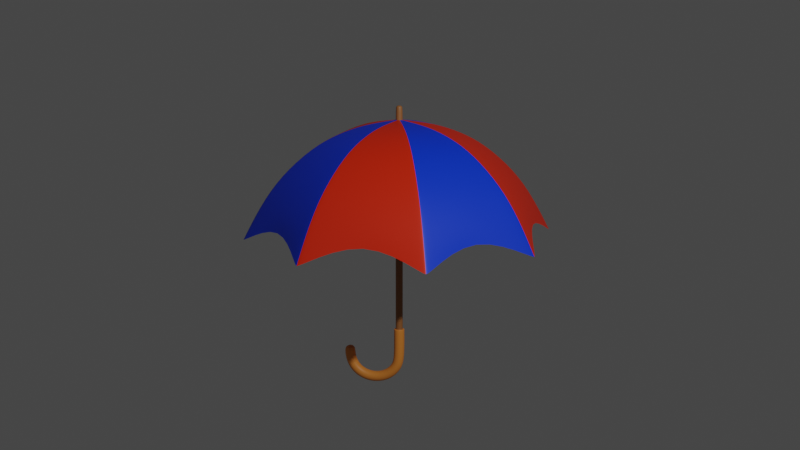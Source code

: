 # Source: umbrella.blend  (saved by Blender 2.83.21; exported with 4.5.12 LTS)
import bpy
from mathutils import Matrix  # noqa: F401  (used for matrix-valued properties, if any)

bpy.ops.wm.read_factory_settings(use_empty=True)
scene = bpy.context.scene
scene.name = 'Scene'

# ---- collections
col_collection = bpy.data.collections.new('Collection'); scene.collection.children.link(col_collection)
col_umbrella = bpy.data.collections.new('Umbrella'); scene.collection.children.link(col_umbrella)

# ---- materials (node trees are filled in below, after node groups)
mat_material_001 = bpy.data.materials.new('Material.001')
mat_material_001.use_transparent_shadow = False
mat_material_002 = bpy.data.materials.new('Material.002')
mat_material_002.use_transparent_shadow = False
mat_material_003 = bpy.data.materials.new('Material.003')
mat_material_003.use_transparent_shadow = False
mat_material_004 = bpy.data.materials.new('Material.004')
mat_material_004.use_transparent_shadow = False

# ---- node groups
ng_auto_smooth = bpy.data.node_groups.new('Auto Smooth', 'GeometryNodeTree')
_s = ng_auto_smooth.interface.new_socket(name='Geometry', in_out='OUTPUT', socket_type='NodeSocketGeometry')
_s = ng_auto_smooth.interface.new_socket(name='Geometry', in_out='INPUT', socket_type='NodeSocketGeometry')
_s = ng_auto_smooth.interface.new_socket(name='Angle', in_out='INPUT', socket_type='NodeSocketFloat')
_s.subtype = 'ANGLE'
_s.min_value = 0.0
_s.max_value = 3.142
ng_auto_smooth.is_modifier = True
_N = ng_auto_smooth.nodes; _L = ng_auto_smooth.links
n0 = _N.new('NodeGroupOutput'); n0.name = 'Group Output'; n0.location = (480, -100)
n1 = _N.new('NodeGroupInput'); n1.name = 'Group Input'; n1.location = (-420, -300)
n2 = _N.new('NodeGroupInput'); n2.name = 'Group Input.001'; n2.location = (-60, -100)
n3 = _N.new('GeometryNodeSetShadeSmooth'); n3.name = 'Set Shade Smooth'; n3.location = (120, -100)
n3.domain = 'EDGE'
n4 = _N.new('GeometryNodeSetShadeSmooth'); n4.name = 'Set Shade Smooth.001'; n4.location = (300, -100)
n5 = _N.new('GeometryNodeInputMeshEdgeAngle'); n5.name = 'Edge Angle'; n5.location = (-420, -220)
n6 = _N.new('GeometryNodeInputEdgeSmooth'); n6.name = 'Is Edge Smooth'; n6.location = (-60, -160)
n7 = _N.new('GeometryNodeInputShadeSmooth'); n7.name = 'Is Face Smooth'; n7.location = (-240, -340)
n8 = _N.new('FunctionNodeBooleanMath'); n8.name = 'Boolean Math'; n8.location = (-60, -220)
n9 = _N.new('FunctionNodeCompare'); n9.name = 'Compare'; n9.location = (-240, -180)
n9.operation = 'LESS_EQUAL'
_L.new(n5.outputs[0], n9.inputs[0])
_L.new(n4.outputs[0], n0.inputs[0])
_L.new(n1.outputs[1], n9.inputs[1])
_L.new(n9.outputs[0], n8.inputs[0])
_L.new(n7.outputs[0], n8.inputs[1])
_L.new(n2.outputs[0], n3.inputs[0])
_L.new(n6.outputs[0], n3.inputs[1])
_L.new(n3.outputs[0], n4.inputs[0])
_L.new(n8.outputs[0], n3.inputs[2])
n0.is_active_output = True

# ---- material node trees
mat_material_001.use_nodes = True; mat_material_001.node_tree.nodes.clear()
_N = mat_material_001.node_tree.nodes; _L = mat_material_001.node_tree.links
n0 = _N.new('ShaderNodeBsdfPrincipled'); n0.name = 'Principled BSDF'; n0.location = (10, 300)
n0.distribution = 'GGX'
n0.subsurface_method = 'BURLEY'
n0.inputs[0].default_value = (0.8, 0.02243, 0.0, 1.0)
n0.inputs[3].default_value = 1.45
n0.inputs[27].default_value = (0.0, 0.0, 0.0, 1.0)
n0.inputs[28].default_value = 1.0
n1 = _N.new('ShaderNodeOutputMaterial'); n1.name = 'Material Output'; n1.location = (300, 300)
_L.new(n0.outputs[0], n1.inputs[0])
n1.is_active_output = True
mat_material_002.use_nodes = True; mat_material_002.node_tree.nodes.clear()
_N = mat_material_002.node_tree.nodes; _L = mat_material_002.node_tree.links
n0 = _N.new('ShaderNodeBsdfPrincipled'); n0.name = 'Principled BSDF'; n0.location = (10, 300)
n0.distribution = 'GGX'
n0.subsurface_method = 'BURLEY'
n0.inputs[0].default_value = (0.0, 0.042, 0.8, 1.0)
n0.inputs[3].default_value = 1.45
n0.inputs[27].default_value = (0.0, 0.0, 0.0, 1.0)
n0.inputs[28].default_value = 1.0
n1 = _N.new('ShaderNodeOutputMaterial'); n1.name = 'Material Output'; n1.location = (300, 300)
_L.new(n0.outputs[0], n1.inputs[0])
n1.is_active_output = True
mat_material_003.use_nodes = True; mat_material_003.node_tree.nodes.clear()
_N = mat_material_003.node_tree.nodes; _L = mat_material_003.node_tree.links
n0 = _N.new('ShaderNodeBsdfPrincipled'); n0.name = 'Principled BSDF'; n0.location = (10, 300)
n0.distribution = 'GGX'
n0.subsurface_method = 'BURLEY'
n0.inputs[0].default_value = (0.3467, 0.1356, 0.0382, 1.0)
n0.inputs[3].default_value = 1.45
n0.inputs[27].default_value = (0.0, 0.0, 0.0, 1.0)
n0.inputs[28].default_value = 1.0
n1 = _N.new('ShaderNodeOutputMaterial'); n1.name = 'Material Output'; n1.location = (300, 300)
_L.new(n0.outputs[0], n1.inputs[0])
n1.is_active_output = True
mat_material_004.use_nodes = True; mat_material_004.node_tree.nodes.clear()
_N = mat_material_004.node_tree.nodes; _L = mat_material_004.node_tree.links
n0 = _N.new('ShaderNodeBsdfPrincipled'); n0.name = 'Principled BSDF'; n0.location = (10, 300)
n0.distribution = 'GGX'
n0.subsurface_method = 'BURLEY'
n0.inputs[0].default_value = (0.855, 0.2776, 0.03971, 1.0)
n0.inputs[3].default_value = 1.45
n0.inputs[27].default_value = (0.0, 0.0, 0.0, 1.0)
n0.inputs[28].default_value = 1.0
n1 = _N.new('ShaderNodeOutputMaterial'); n1.name = 'Material Output'; n1.location = (300, 300)
_L.new(n0.outputs[0], n1.inputs[0])
n1.is_active_output = True

# ---- world
world_world = bpy.data.worlds.new('World'); scene.world = world_world
world_world.use_nodes = True; world_world.node_tree.nodes.clear()
_N = world_world.node_tree.nodes; _L = world_world.node_tree.links
n0 = _N.new('ShaderNodeOutputWorld'); n0.name = 'World Output'; n0.location = (300, 300)
n1 = _N.new('ShaderNodeBackground'); n1.name = 'Background'; n1.location = (10, 300)
n1.inputs[0].default_value = (0.05088, 0.05088, 0.05088, 1.0)
_L.new(n1.outputs[0], n0.inputs[0])
n0.is_active_output = True
world_world.color = (0.05088, 0.05088, 0.05088)
world_world.use_sun_shadow = False
world_world.sun_shadow_jitter_overblur = 0.0

# ---- cameras
cam_camera = bpy.data.cameras.new('Camera')
cam_camera.clip_end = 100.0
cam_camera.ortho_scale = 7.314

# ---- lights
light_light = bpy.data.lights.new('Light', 'POINT')
light_light.transmission_factor = 0.0
light_light.energy = 1000.0
light_light.shadow_soft_size = 0.1
light_light.shadow_maximum_resolution = 0.006
light_light.use_absolute_resolution = True

# ---- meshes
me_circle = bpy.data.meshes.new('Circle')
me_circle.from_pydata([(-0.6011, -2.98e-08, 2.778), (-0.8436, -5.96e-08, 2.643), (-1.148, -1.49e-07, 2.353), (-0.03298, 5.774e-08, 2.913), (-0.3444, 1.49e-08, 2.871), (-1.35, -1.192e-07, 2.044), (-1.365, -1.192e-07, 1.965), (-0.4251, 0.4251, 2.778), (-0.5965, 0.5965, 2.643), (-0.8119, 0.8119, 2.353), (-0.02332, 0.02332, 2.913), (-0.2436, 0.2436, 2.871), (-0.9547, 0.9547, 2.044), (-0.965, 0.965, 1.965), (4.47e-08, 0.6011, 2.778), (2.98e-08, 0.8436, 2.643), (0.0, 1.148, 2.353), (4.005e-08, 0.03298, 2.913), (2.235e-08, 0.3444, 2.871), (0.0, 1.35, 2.044), (0.0, 1.365, 1.965), (0.4251, 0.4251, 2.778), (0.5965, 0.5965, 2.643), (0.8119, 0.8119, 2.353), (0.02332, 0.02332, 2.913), (0.2436, 0.2436, 2.871), (0.9547, 0.9547, 2.044), (0.965, 0.965, 1.965), (0.6011, 5.96e-08, 2.778), (0.8436, 8.941e-08, 2.643), (1.148, 1.192e-07, 2.353), (0.03298, 5.96e-08, 2.913), (0.3444, 7.451e-08, 2.871), (1.35, 1.788e-07, 2.044), (1.365, 1.49e-07, 1.965), (0.4251, -0.4251, 2.778), (0.5965, -0.5965, 2.643), (0.8119, -0.8119, 2.353), (0.02332, -0.02332, 2.913), (0.2436, -0.2436, 2.871), (0.9547, -0.9547, 2.044), (0.965, -0.965, 1.965), (4.47e-08, -0.6011, 2.778), (8.941e-08, -0.8436, 2.643), (1.192e-07, -1.148, 2.353), (4.284e-08, -0.03298, 2.913), (5.215e-08, -0.3444, 2.871), (8.941e-08, -1.35, 2.044), (1.192e-07, -1.365, 1.965), (-0.4251, -0.4251, 2.778), (-0.5965, -0.5965, 2.643), (-0.8119, -0.8119, 2.353), (-0.02332, -0.02332, 2.913), (-0.2436, -0.2436, 2.871), (-0.9547, -0.9547, 2.044), (-0.965, -0.965, 1.965), (-0.6067, 1.519, 1.694), (-0.6448, 1.503, 1.694), (-0.6271, 1.514, 1.694), (-1.503, 0.6448, 1.694), (-1.519, 0.6067, 1.694), (-1.514, 0.6271, 1.694), (-1.519, -0.6067, 1.694), (-1.503, -0.6448, 1.694), (-1.514, -0.6271, 1.694), (-0.6448, -1.503, 1.694), (-0.6067, -1.519, 1.694), (-0.6271, -1.514, 1.694), (0.6067, -1.519, 1.694), (0.6448, -1.503, 1.694), (0.6271, -1.514, 1.694), (1.503, -0.6448, 1.694), (1.519, -0.6067, 1.694), (1.514, -0.6271, 1.694), (1.519, 0.6067, 1.694), (1.503, 0.6448, 1.694), (1.514, 0.6271, 1.694), (0.6448, 1.503, 1.694), (0.6067, 1.519, 1.694), (0.6271, 1.514, 1.694), (-0.01976, 0.02688, 2.913), (-0.005039, 0.03298, 2.913), (-0.01292, 0.0312, 2.913), (-0.03298, 0.005039, 2.913), (-0.02688, 0.01976, 2.913), (-0.0312, 0.01292, 2.913), (-0.02688, -0.01976, 2.913), (-0.03298, -0.005038, 2.913), (-0.0312, -0.01292, 2.913), (-0.005039, -0.03298, 2.913), (-0.01976, -0.02688, 2.913), (-0.01292, -0.0312, 2.913), (0.01976, -0.02688, 2.913), (0.005039, -0.03298, 2.913), (0.01292, -0.0312, 2.913), (0.03298, -0.005038, 2.913), (0.02688, -0.01976, 2.913), (0.0312, -0.01292, 2.913), (0.02688, 0.01976, 2.913), (0.03298, 0.005039, 2.913), (0.0312, 0.01292, 2.913), (0.005039, 0.03298, 2.913), (0.01976, 0.02688, 2.913), (0.01292, 0.0312, 2.913), (0.4539, -1.148, 2.353), (0.4905, -1.132, 2.353), (0.4736, -1.143, 2.353), (1.148, -0.4539, 2.353), (1.132, -0.4905, 2.353), (1.143, -0.4736, 2.353), (-1.148, -0.4539, 2.353), (-1.132, -0.4905, 2.353), (-1.143, -0.4736, 2.353), (-0.4539, -1.148, 2.353), (-0.4905, -1.132, 2.353), (-0.4736, -1.143, 2.353), (-0.4539, 1.148, 2.353), (-0.4905, 1.132, 2.353), (-0.4736, 1.143, 2.353), (-1.148, 0.4539, 2.353), (-1.132, 0.4905, 2.353), (-1.143, 0.4736, 2.353), (0.4905, 1.132, 2.353), (0.4539, 1.148, 2.353), (0.4736, 1.143, 2.353), (1.132, 0.4905, 2.353), (1.148, 0.4539, 2.353), (1.143, 0.4736, 2.353), (0.3279, -0.842, 2.642), (0.3635, -0.8272, 2.642), (0.347, -0.8378, 2.642), (-0.842, -0.3279, 2.642), (-0.8272, -0.3635, 2.642), (-0.8378, -0.347, 2.642), (-0.3279, 0.842, 2.642), (-0.3635, 0.8272, 2.642), (-0.347, 0.8378, 2.642), (0.3635, 0.8272, 2.642), (0.3279, 0.842, 2.642), (0.347, 0.8378, 2.642), (0.8272, -0.3635, 2.642), (0.842, -0.3279, 2.642), (0.8378, -0.347, 2.642), (-0.3635, -0.8272, 2.642), (-0.3279, -0.842, 2.642), (-0.347, -0.8378, 2.642), (-0.8272, 0.3635, 2.642), (-0.842, 0.3279, 2.642), (-0.8378, 0.347, 2.642), (0.842, 0.3279, 2.642), (0.8272, 0.3635, 2.642), (0.8378, 0.347, 2.642), (1.335, -0.5746, 2.044), (1.35, -0.5376, 2.044), (1.346, -0.5574, 2.044), (-0.5746, -1.335, 2.044), (-0.5376, -1.35, 2.044), (-0.5574, -1.346, 2.044), (-1.335, 0.5746, 2.044), (-1.35, 0.5376, 2.044), (-1.346, 0.5574, 2.044), (1.35, 0.5376, 2.044), (1.335, 0.5746, 2.044), (1.346, 0.5574, 2.044), (0.5746, -1.335, 2.044), (0.5376, -1.35, 2.044), (0.5574, -1.346, 2.044), (-1.335, -0.5746, 2.044), (-1.35, -0.5376, 2.044), (-1.346, -0.5574, 2.044), (-0.5746, 1.335, 2.044), (-0.5376, 1.35, 2.044), (-0.5574, 1.346, 2.044), (0.5376, 1.35, 2.044), (0.5746, 1.335, 2.044), (0.5574, 1.346, 2.044), (0.228, -0.6001, 2.777), (0.2631, -0.5856, 2.777), (0.2467, -0.5956, 2.777), (-0.6001, -0.228, 2.777), (-0.5856, -0.2631, 2.777), (-0.5956, -0.2467, 2.777), (-0.228, 0.6001, 2.777), (-0.2631, 0.5856, 2.777), (-0.2467, 0.5956, 2.777), (0.2631, 0.5856, 2.777), (0.228, 0.6001, 2.777), (0.2467, 0.5956, 2.777), (0.5856, -0.2631, 2.777), (0.6001, -0.228, 2.777), (0.5956, -0.2467, 2.777), (-0.2631, -0.5856, 2.777), (-0.228, -0.6001, 2.777), (-0.2467, -0.5956, 2.777), (-0.5856, 0.2631, 2.777), (-0.6001, 0.228, 2.777), (-0.5956, 0.2467, 2.777), (0.6001, 0.228, 2.777), (0.5856, 0.2631, 2.777), (0.5956, 0.2467, 2.777), (0.1571, -0.33, 2.871), (0.1223, -0.3444, 2.871), (0.1409, -0.3401, 2.87), (-0.33, -0.1571, 2.871), (-0.3444, -0.1223, 2.871), (-0.3401, -0.1409, 2.87), (-0.1571, 0.33, 2.871), (-0.1223, 0.3444, 2.871), (-0.1409, 0.3401, 2.87), (0.1223, 0.3444, 2.871), (0.1571, 0.33, 2.871), (0.1409, 0.3401, 2.87), (0.33, -0.1571, 2.871), (0.3444, -0.1223, 2.871), (0.3401, -0.1409, 2.87), (-0.1571, -0.33, 2.871), (-0.1223, -0.3444, 2.871), (-0.1409, -0.3401, 2.87), (-0.33, 0.1571, 2.871), (-0.3444, 0.1223, 2.871), (-0.3401, 0.1409, 2.87), (0.3444, 0.1223, 2.871), (0.33, 0.1571, 2.871), (0.3401, 0.1409, 2.87)], [], [(32, 213, 95, 31), (46, 216, 89, 45), (18, 209, 101, 17), (4, 219, 83, 3), (25, 222, 98, 24), (39, 200, 92, 38), (53, 203, 86, 52), (40, 164, 105, 37), (23, 125, 150, 22), (2, 119, 147, 1), (44, 113, 144, 43), (54, 167, 111, 51), (16, 123, 138, 15), (9, 117, 135, 8), (51, 111, 132, 50), (37, 105, 129, 36), (43, 144, 192, 42), (12, 170, 117, 9), (30, 107, 141, 29), (33, 153, 107, 30), (26, 162, 125, 23), (19, 173, 123, 16), (5, 159, 119, 2), (47, 156, 113, 44), (34, 72, 153, 33), (48, 66, 156, 47), (20, 78, 173, 19), (6, 60, 159, 5), (27, 75, 162, 26), (41, 69, 164, 40), (55, 63, 167, 54), (11, 206, 80, 10), (29, 141, 189, 28), (50, 132, 180, 49), (36, 129, 177, 35), (42, 192, 216, 46), (8, 135, 183, 7), (22, 150, 198, 21), (15, 138, 186, 14), (1, 147, 195, 0), (28, 189, 213, 32), (49, 180, 203, 53), (35, 177, 200, 39), (191, 49, 53, 215), (7, 183, 206, 11), (21, 198, 222, 25), (14, 186, 209, 18), (0, 195, 219, 4), (201, 93, 94, 202), (202, 94, 92, 200), (153, 72, 73, 154), (154, 73, 71, 152), (204, 87, 88, 205), (205, 88, 86, 203), (156, 66, 67, 157), (157, 67, 65, 155), (207, 81, 82, 208), (208, 82, 80, 206), (159, 60, 61, 160), (160, 61, 59, 158), (210, 102, 103, 211), (211, 103, 101, 209), (162, 75, 76, 163), (163, 76, 74, 161), (165, 104, 106, 166), (166, 106, 105, 164), (141, 107, 109, 142), (142, 109, 108, 140), (168, 110, 112, 169), (169, 112, 111, 167), (144, 113, 115, 145), (145, 115, 114, 143), (171, 116, 118, 172), (172, 118, 117, 170), (147, 119, 121, 148), (148, 121, 120, 146), (174, 122, 124, 175), (175, 124, 123, 173), (150, 125, 127, 151), (151, 127, 126, 149), (104, 128, 130, 106), (106, 130, 129, 105), (110, 131, 133, 112), (112, 133, 132, 111), (116, 134, 136, 118), (118, 136, 135, 117), (122, 137, 139, 124), (124, 139, 138, 123), (189, 141, 142, 190), (190, 142, 140, 188), (192, 144, 145, 193), (193, 145, 143, 191), (195, 147, 148, 196), (196, 148, 146, 194), (198, 150, 151, 199), (199, 151, 149, 197), (107, 153, 154, 109), (109, 154, 152, 108), (113, 156, 157, 115), (115, 157, 155, 114), (119, 159, 160, 121), (121, 160, 158, 120), (125, 162, 163, 127), (127, 163, 161, 126), (68, 165, 166, 70), (70, 166, 164, 69), (62, 168, 169, 64), (64, 169, 167, 63), (56, 171, 172, 58), (58, 172, 170, 57), (77, 174, 175, 79), (79, 175, 173, 78), (128, 176, 178, 130), (130, 178, 177, 129), (131, 179, 181, 133), (133, 181, 180, 132), (134, 182, 184, 136), (136, 184, 183, 135), (137, 185, 187, 139), (139, 187, 186, 138), (213, 189, 190, 214), (214, 190, 188, 212), (216, 192, 193, 217), (217, 193, 191, 215), (219, 195, 196, 220), (220, 196, 194, 218), (222, 198, 199, 223), (223, 199, 197, 221), (176, 201, 202, 178), (178, 202, 200, 177), (179, 204, 205, 181), (181, 205, 203, 180), (182, 207, 208, 184), (184, 208, 206, 183), (185, 210, 211, 187), (187, 211, 209, 186), (95, 213, 214, 97), (97, 214, 212, 96), (89, 216, 217, 91), (91, 217, 215, 90), (83, 219, 220, 85), (85, 220, 218, 84), (98, 222, 223, 100), (100, 223, 221, 99), (13, 57, 170, 12), (143, 50, 49, 191), (65, 55, 54, 155), (114, 51, 50, 143), (155, 54, 51, 114), (215, 53, 52, 90), (176, 42, 46, 201), (68, 48, 47, 165), (165, 47, 44, 104), (128, 43, 42, 176), (104, 44, 43, 128), (201, 46, 45, 93), (188, 35, 39, 212), (140, 36, 35, 188), (71, 41, 40, 152), (108, 37, 36, 140), (152, 40, 37, 108), (212, 39, 38, 96), (197, 28, 32, 221), (149, 29, 28, 197), (74, 34, 33, 161), (161, 33, 30, 126), (126, 30, 29, 149), (221, 32, 31, 99), (185, 21, 25, 210), (137, 22, 21, 185), (77, 27, 26, 174), (174, 26, 23, 122), (122, 23, 22, 137), (210, 25, 24, 102), (182, 14, 18, 207), (134, 15, 14, 182), (56, 20, 19, 171), (171, 19, 16, 116), (116, 16, 15, 134), (207, 18, 17, 81), (59, 13, 12, 158), (194, 7, 11, 218), (146, 8, 7, 194), (218, 11, 10, 84), (158, 12, 9, 120), (120, 9, 8, 146), (179, 0, 4, 204), (131, 1, 0, 179), (62, 6, 5, 168), (168, 5, 2, 110), (110, 2, 1, 131), (204, 4, 3, 87)])
me_circle.polygons.foreach_set('use_smooth', [True] * 192)
me_circle.polygons.foreach_set('material_index', [0, 0, 0, 0, 1, 1, 1, 1, 1, 0, 0, 1, 0, 1, 1, 1, 0, 1, 0, 0, 1, 0, 0, 0, 0, 0, 0, 0, 1, 1, 1, 1, 0, 1, 1, 0, 1, 1, 0, 0, 0, 1, 1, 1, 1, 1, 0, 0, 0, 1, 0, 1, 0, 1, 0, 1, 0, 1, 0, 1, 1, 0, 1, 0, 0, 1, 0, 1, 0, 1, 0, 1, 0, 1, 0, 1, 1, 0, 1, 0, 0, 1, 0, 1, 0, 1, 1, 0, 0, 1, 0, 1, 0, 1, 1, 0, 0, 1, 0, 1, 0, 1, 1, 0, 0, 1, 0, 1, 0, 1, 1, 0, 0, 1, 0, 1, 0, 1, 1, 0, 0, 1, 0, 1, 0, 1, 1, 0, 0, 1, 0, 1, 0, 1, 1, 0, 0, 1, 0, 1, 0, 1, 1, 0, 1, 1, 1, 1, 1, 1, 0, 0, 0, 0, 0, 0, 1, 1, 1, 1, 1, 1, 0, 0, 0, 0, 0, 0, 1, 1, 1, 1, 1, 1, 0, 0, 0, 0, 0, 0, 1, 1, 1, 1, 1, 1, 0, 0, 0, 0, 0, 0])
_uv = me_circle.uv_layers.new(name='UVMap')
_uv.uv.foreach_set('vector', [0.0, 0.0, 0.0, 0.0, 0.0, 0.0, 0.0, 0.0, 0.0, 0.0, 0.0, 0.0, 0.0, 0.0, 0.0, 0.0, 0.0, 0.0, 0.0, 0.0, 0.0, 0.0, 0.0, 0.0, 0.0, 0.0, 0.0, 0.0, 0.0, 0.0, 0.0, 0.0, 0.0, 0.0, 0.0, 0.0, 0.0, 0.0, 0.0, 0.0, 0.0, 0.0, 0.0, 0.0, 0.0, 0.0, 0.0, 0.0, 0.0, 0.0, 0.0, 0.0, 0.0, 0.0, 0.0, 0.0, 0.0, 0.0, 0.0, 0.0, 0.0, 0.0, 0.0, 0.0, 0.0, 0.0, 0.0, 0.0, 0.0, 0.0, 0.0, 0.0, 0.0, 0.0, 0.0, 0.0, 0.0, 0.0, 0.0, 0.0, 0.0, 0.0, 0.0, 0.0, 0.0, 0.0, 0.0, 0.0, 0.0, 0.0, 0.0, 0.0, 0.0, 0.0, 0.0, 0.0, 0.0, 0.0, 0.0, 0.0, 0.0, 0.0, 0.0, 0.0, 0.0, 0.0, 0.0, 0.0, 0.0, 0.0, 0.0, 0.0, 0.0, 0.0, 0.0, 0.0, 0.0, 0.0, 0.0, 0.0, 0.0, 0.0, 0.0, 0.0, 0.0, 0.0, 0.0, 0.0, 0.0, 0.0, 0.0, 0.0, 0.0, 0.0, 0.0, 0.0, 0.0, 0.0, 0.0, 0.0, 0.0, 0.0, 0.0, 0.0, 0.0, 0.0, 0.0, 0.0, 0.0, 0.0, 0.0, 0.0, 0.0, 0.0, 0.0, 0.0, 0.0, 0.0, 0.0, 0.0, 0.0, 0.0, 0.0, 0.0, 0.0, 0.0, 0.0, 0.0, 0.0, 0.0, 0.0, 0.0, 0.0, 0.0, 0.0, 0.0, 0.0, 0.0, 0.0, 0.0, 0.0, 0.0, 0.0, 0.0, 0.0, 0.0, 0.0, 0.0, 0.0, 0.0, 0.0, 0.0, 0.0, 0.0, 0.0, 0.0, 0.0, 0.0, 0.0, 0.0, 0.0, 0.0, 0.0, 0.0, 0.0, 0.0, 0.0, 0.0, 0.0, 0.0, 0.0, 0.0, 0.0, 0.0, 0.0, 0.0, 0.0, 0.0, 0.0, 0.0, 0.0, 0.0, 0.0, 0.0, 0.0, 0.0, 0.0, 0.0, 0.0, 0.0, 0.0, 0.0, 0.0, 0.0, 0.0, 0.0, 0.0, 0.0, 0.0, 0.0, 0.0, 0.0, 0.0, 0.0, 0.0, 0.0, 0.0, 0.0, 0.0, 0.0, 0.0, 0.0, 0.0, 0.0, 0.0, 0.0, 0.0, 0.0, 0.0, 0.0, 0.0, 0.0, 0.0, 0.0, 0.0, 0.0, 0.0, 0.0, 0.0, 0.0, 0.0, 0.0, 0.0, 0.0, 0.0, 0.0, 0.0, 0.0, 0.0, 0.0, 0.0, 0.0, 0.0, 0.0, 0.0, 0.0, 0.0, 0.0, 0.0, 0.0, 0.0, 0.0, 0.0, 0.0, 0.0, 0.0, 0.0, 0.0, 0.0, 0.0, 0.0, 0.0, 0.0, 0.0, 0.0, 0.0, 0.0, 0.0, 0.0, 0.0, 0.0, 0.0, 0.0, 0.0, 0.0, 0.0, 0.0, 0.0, 0.0, 0.0, 0.0, 0.0, 0.0, 0.0, 0.0, 0.0, 0.0, 0.0, 0.0, 0.0, 0.0, 0.0, 0.0, 0.0, 0.0, 0.0, 0.0, 0.0, 0.0, 0.0, 0.0, 0.0, 0.0, 0.0, 0.0, 0.0, 0.0, 0.0, 0.0, 0.0, 0.0, 0.0, 0.0, 0.0, 0.0, 0.0, 0.0, 0.0, 0.0, 0.0, 0.0, 0.0, 0.0, 0.0, 0.0, 0.0, 0.0, 0.0, 0.0, 0.0, 0.0, 0.0, 0.0, 0.0, 0.0, 0.0, 0.0, 0.0, 0.0, 0.0, 0.0, 0.0, 0.0, 0.0, 0.0, 0.0, 0.0, 0.0, 0.0, 0.0, 0.0, 0.0, 0.0, 0.0, 0.0, 0.0, 0.0, 0.0, 0.0, 0.0, 0.0, 0.0, 0.0, 0.0, 0.0, 0.0, 0.0, 0.0, 0.0, 0.0, 0.0, 0.0, 0.0, 0.0, 0.0, 0.0, 0.0, 0.0, 0.0, 0.0, 0.0, 0.0, 0.0, 0.0, 0.0, 0.0, 0.0, 0.0, 0.0, 0.0, 0.0, 0.0, 0.0, 0.0, 0.0, 0.0, 0.0, 0.0, 0.0, 0.0, 0.0, 0.0, 0.0, 0.0, 0.0, 0.0, 0.0, 0.0, 0.0, 0.0, 0.0, 0.0, 0.0, 0.0, 0.0, 0.0, 0.0, 0.0, 0.0, 0.0, 0.0, 0.0, 0.0, 0.0, 0.0, 0.0, 0.0, 0.0, 0.0, 0.0, 0.0, 0.0, 0.0, 0.0, 0.0, 0.0, 0.0, 0.0, 0.0, 0.0, 0.0, 0.0, 0.0, 0.0, 0.0, 0.0, 0.0, 0.0, 0.0, 0.0, 0.0, 0.0, 0.0, 0.0, 0.0, 0.0, 0.0, 0.0, 0.0, 0.0, 0.0, 0.0, 0.0, 0.0, 0.0, 0.0, 0.0, 0.0, 0.0, 0.0, 0.0, 0.0, 0.0, 0.0, 0.0, 0.0, 0.0, 0.0, 0.0, 0.0, 0.0, 0.0, 0.0, 0.0, 0.0, 0.0, 0.0, 0.0, 0.0, 0.0, 0.0, 0.0, 0.0, 0.0, 0.0, 0.0, 0.0, 0.0, 0.0, 0.0, 0.0, 0.0, 0.0, 0.0, 0.0, 0.0, 0.0, 0.0, 0.0, 0.0, 0.0, 0.0, 0.0, 0.0, 0.0, 0.0, 0.0, 0.0, 0.0, 0.0, 0.0, 0.0, 0.0, 0.0, 0.0, 0.0, 0.0, 0.0, 0.0, 0.0, 0.0, 0.0, 0.0, 0.0, 0.0, 0.0, 0.0, 0.0, 0.0, 0.0, 0.0, 0.0, 0.0, 0.0, 0.0, 0.0, 0.0, 0.0, 0.0, 0.0, 0.0, 0.0, 0.0, 0.0, 0.0, 0.0, 0.0, 0.0, 0.0, 0.0, 0.0, 0.0, 0.0, 0.0, 0.0, 0.0, 0.0, 0.0, 0.0, 0.0, 0.0, 0.0, 0.0, 0.0, 0.0, 0.0, 0.0, 0.0, 0.0, 0.0, 0.0, 0.0, 0.0, 0.0, 0.0, 0.0, 0.0, 0.0, 0.0, 0.0, 0.0, 0.0, 0.0, 0.0, 0.0, 0.0, 0.0, 0.0, 0.0, 0.0, 0.0, 0.0, 0.0, 0.0, 0.0, 0.0, 0.0, 0.0, 0.0, 0.0, 0.0, 0.0, 0.0, 0.0, 0.0, 0.0, 0.0, 0.0, 0.0, 0.0, 0.0, 0.0, 0.0, 0.0, 0.0, 0.0, 0.0, 0.0, 0.0, 0.0, 0.0, 0.0, 0.0, 0.0, 0.0, 0.0, 0.0, 0.0, 0.0, 0.0, 0.0, 0.0, 0.0, 0.0, 0.0, 0.0, 0.0, 0.0, 0.0, 0.0, 0.0, 0.0, 0.0, 0.0, 0.0, 0.0, 0.0, 0.0, 0.0, 0.0, 0.0, 0.0, 0.0, 0.0, 0.0, 0.0, 0.0, 0.0, 0.0, 0.0, 0.0, 0.0, 0.0, 0.0, 0.0, 0.0, 0.0, 0.0, 0.0, 0.0, 0.0, 0.0, 0.0, 0.0, 0.0, 0.0, 0.0, 0.0, 0.0, 0.0, 0.0, 0.0, 0.0, 0.0, 0.0, 0.0, 0.0, 0.0, 0.0, 0.0, 0.0, 0.0, 0.0, 0.0, 0.0, 0.0, 0.0, 0.0, 0.0, 0.0, 0.0, 0.0, 0.0, 0.0, 0.0, 0.0, 0.0, 0.0, 0.0, 0.0, 0.0, 0.0, 0.0, 0.0, 0.0, 0.0, 0.0, 0.0, 0.0, 0.0, 0.0, 0.0, 0.0, 0.0, 0.0, 0.0, 0.0, 0.0, 0.0, 0.0, 0.0, 0.0, 0.0, 0.0, 0.0, 0.0, 0.0, 0.0, 0.0, 0.0, 0.0, 0.0, 0.0, 0.0, 0.0, 0.0, 0.0, 0.0, 0.0, 0.0, 0.0, 0.0, 0.0, 0.0, 0.0, 0.0, 0.0, 0.0, 0.0, 0.0, 0.0, 0.0, 0.0, 0.0, 0.0, 0.0, 0.0, 0.0, 0.0, 0.0, 0.0, 0.0, 0.0, 0.0, 0.0, 0.0, 0.0, 0.0, 0.0, 0.0, 0.0, 0.0, 0.0, 0.0, 0.0, 0.0, 0.0, 0.0, 0.0, 0.0, 0.0, 0.0, 0.0, 0.0, 0.0, 0.0, 0.0, 0.0, 0.0, 0.0, 0.0, 0.0, 0.0, 0.0, 0.0, 0.0, 0.0, 0.0, 0.0, 0.0, 0.0, 0.0, 0.0, 0.0, 0.0, 0.0, 0.0, 0.0, 0.0, 0.0, 0.0, 0.0, 0.0, 0.0, 0.0, 0.0, 0.0, 0.0, 0.0, 0.0, 0.0, 0.0, 0.0, 0.0, 0.0, 0.0, 0.0, 0.0, 0.0, 0.0, 0.0, 0.0, 0.0, 0.0, 0.0, 0.0, 0.0, 0.0, 0.0, 0.0, 0.0, 0.0, 0.0, 0.0, 0.0, 0.0, 0.0, 0.0, 0.0, 0.0, 0.0, 0.0, 0.0, 0.0, 0.0, 0.0, 0.0, 0.0, 0.0, 0.0, 0.0, 0.0, 0.0, 0.0, 0.0, 0.0, 0.0, 0.0, 0.0, 0.0, 0.0, 0.0, 0.0, 0.0, 0.0, 0.0, 0.0, 0.0, 0.0, 0.0, 0.0, 0.0, 0.0, 0.0, 0.0, 0.0, 0.0, 0.0, 0.0, 0.0, 0.0, 0.0, 0.0, 0.0, 0.0, 0.0, 0.0, 0.0, 0.0, 0.0, 0.0, 0.0, 0.0, 0.0, 0.0, 0.0, 0.0, 0.0, 0.0, 0.0, 0.0, 0.0, 0.0, 0.0, 0.0, 0.0, 0.0, 0.0, 0.0, 0.0, 0.0, 0.0, 0.0, 0.0, 0.0, 0.0, 0.0, 0.0, 0.0, 0.0, 0.0, 0.0, 0.0, 0.0, 0.0, 0.0, 0.0, 0.0, 0.0, 0.0, 0.0, 0.0, 0.0, 0.0, 0.0, 0.0, 0.0, 0.0, 0.0, 0.0, 0.0, 0.0, 0.0, 0.0, 0.0, 0.0, 0.0, 0.0, 0.0, 0.0, 0.0, 0.0, 0.0, 0.0, 0.0, 0.0, 0.0, 0.0, 0.0, 0.0, 0.0, 0.0, 0.0, 0.0, 0.0, 0.0, 0.0, 0.0, 0.0, 0.0, 0.0, 0.0, 0.0, 0.0, 0.0, 0.0, 0.0, 0.0, 0.0, 0.0, 0.0, 0.0, 0.0, 0.0, 0.0, 0.0, 0.0, 0.0, 0.0, 0.0, 0.0, 0.0, 0.0, 0.0, 0.0, 0.0, 0.0, 0.0, 0.0, 0.0, 0.0, 0.0, 0.0, 0.0, 0.0, 0.0, 0.0, 0.0, 0.0, 0.0, 0.0, 0.0, 0.0, 0.0, 0.0, 0.0, 0.0, 0.0, 0.0, 0.0, 0.0, 0.0, 0.0, 0.0, 0.0, 0.0, 0.0, 0.0, 0.0, 0.0, 0.0, 0.0, 0.0, 0.0, 0.0, 0.0, 0.0, 0.0, 0.0, 0.0, 0.0, 0.0, 0.0, 0.0, 0.0, 0.0, 0.0, 0.0, 0.0, 0.0, 0.0, 0.0, 0.0, 0.0, 0.0, 0.0, 0.0, 0.0, 0.0, 0.0, 0.0, 0.0, 0.0, 0.0, 0.0, 0.0, 0.0, 0.0, 0.0, 0.0, 0.0, 0.0, 0.0, 0.0, 0.0, 0.0, 0.0, 0.0, 0.0, 0.0, 0.0, 0.0, 0.0, 0.0, 0.0, 0.0, 0.0, 0.0, 0.0, 0.0, 0.0, 0.0, 0.0, 0.0, 0.0, 0.0, 0.0, 0.0, 0.0, 0.0, 0.0, 0.0, 0.0, 0.0, 0.0, 0.0, 0.0, 0.0, 0.0, 0.0, 0.0, 0.0, 0.0, 0.0, 0.0, 0.0, 0.0, 0.0, 0.0, 0.0, 0.0, 0.0, 0.0, 0.0, 0.0, 0.0, 0.0, 0.0, 0.0, 0.0, 0.0, 0.0, 0.0, 0.0, 0.0, 0.0, 0.0, 0.0, 0.0, 0.0, 0.0, 0.0, 0.0, 0.0, 0.0, 0.0, 0.0, 0.0, 0.0, 0.0, 0.0, 0.0, 0.0, 0.0, 0.0, 0.0, 0.0, 0.0, 0.0, 0.0, 0.0, 0.0, 0.0, 0.0, 0.0, 0.0, 0.0, 0.0, 0.0, 0.0, 0.0, 0.0, 0.0, 0.0, 0.0, 0.0, 0.0, 0.0, 0.0, 0.0, 0.0, 0.0, 0.0, 0.0, 0.0, 0.0, 0.0, 0.0, 0.0, 0.0, 0.0, 0.0, 0.0, 0.0, 0.0, 0.0, 0.0, 0.0, 0.0, 0.0, 0.0, 0.0, 0.0, 0.0, 0.0, 0.0, 0.0, 0.0, 0.0, 0.0, 0.0, 0.0, 0.0, 0.0, 0.0, 0.0, 0.0, 0.0, 0.0, 0.0, 0.0, 0.0, 0.0, 0.0, 0.0, 0.0, 0.0, 0.0, 0.0, 0.0, 0.0, 0.0, 0.0, 0.0, 0.0, 0.0, 0.0, 0.0, 0.0, 0.0, 0.0, 0.0, 0.0, 0.0, 0.0, 0.0, 0.0, 0.0, 0.0, 0.0, 0.0, 0.0, 0.0, 0.0, 0.0, 0.0, 0.0, 0.0, 0.0, 0.0, 0.0, 0.0, 0.0, 0.0, 0.0, 0.0, 0.0, 0.0, 0.0, 0.0, 0.0, 0.0, 0.0, 0.0, 0.0, 0.0, 0.0, 0.0, 0.0, 0.0, 0.0, 0.0, 0.0, 0.0, 0.0, 0.0, 0.0, 0.0, 0.0, 0.0, 0.0, 0.0, 0.0, 0.0, 0.0, 0.0, 0.0, 0.0, 0.0, 0.0, 0.0, 0.0, 0.0, 0.0, 0.0, 0.0, 0.0, 0.0, 0.0, 0.0, 0.0, 0.0, 0.0, 0.0, 0.0, 0.0, 0.0, 0.0, 0.0, 0.0, 0.0, 0.0, 0.0, 0.0, 0.0, 0.0, 0.0, 0.0, 0.0, 0.0, 0.0, 0.0, 0.0, 0.0, 0.0, 0.0, 0.0, 0.0, 0.0, 0.0, 0.0, 0.0, 0.0, 0.0, 0.0, 0.0, 0.0, 0.0, 0.0, 0.0, 0.0, 0.0, 0.0, 0.0, 0.0, 0.0, 0.0, 0.0, 0.0, 0.0, 0.0, 0.0, 0.0, 0.0, 0.0, 0.0, 0.0, 0.0, 0.0, 0.0, 0.0, 0.0, 0.0, 0.0, 0.0, 0.0, 0.0, 0.0, 0.0, 0.0, 0.0, 0.0, 0.0, 0.0, 0.0, 0.0, 0.0, 0.0, 0.0, 0.0, 0.0, 0.0, 0.0, 0.0, 0.0, 0.0, 0.0, 0.0, 0.0, 0.0, 0.0, 0.0, 0.0, 0.0, 0.0, 0.0, 0.0, 0.0, 0.0, 0.0, 0.0, 0.0, 0.0, 0.0, 0.0, 0.0, 0.0, 0.0, 0.0, 0.0, 0.0, 0.0, 0.0, 0.0, 0.0, 0.0, 0.0, 0.0, 0.0, 0.0, 0.0, 0.0, 0.0, 0.0, 0.0, 0.0, 0.0, 0.0, 0.0, 0.0, 0.0, 0.0, 0.0, 0.0, 0.0, 0.0, 0.0, 0.0, 0.0, 0.0, 0.0, 0.0, 0.0, 0.0, 0.0, 0.0, 0.0, 0.0, 0.0, 0.0, 0.0, 0.0, 0.0, 0.0, 0.0, 0.0])
me_circle.materials.append(mat_material_001)
me_circle.materials.append(mat_material_002)
me_circle.use_remesh_fix_poles = True
me_circle.use_remesh_preserve_attributes = False
me_circle.use_mirror_vertex_groups = False
me_circle.update()
me_circle_003 = bpy.data.meshes.new('Circle.003')
me_circle_003.from_pydata([(-0.001138, 1.136e-09, 3.062), (0.02843, -0.02957, 0.6439), (-0.001138, -0.04182, 0.6438), (-0.03071, -0.02957, 0.6438), (-0.04296, -1.829e-08, 0.6438), (-0.03071, 0.02957, 0.6438), (-0.001138, 0.04182, 0.6438), (0.02843, 0.02957, 0.6439), (0.04068, 3.196e-10, 0.6439), (-0.5567, -8.743e-09, 0.4172), (-0.5702, -5.617e-09, 0.4162), (-0.5663, 0.009566, 0.4165), (-0.5567, 0.01353, 0.4172), (-0.5472, 0.009566, 0.4178), (-0.5432, -1.187e-08, 0.4181), (-0.5472, -0.009566, 0.4178), (-0.5567, -0.01353, 0.4172), (-0.5663, -0.009566, 0.4165), (-0.5862, -0.02957, 0.4028), (-0.5567, -0.04182, 0.4048), (-0.5272, -0.02957, 0.4068), (-0.515, -1.868e-08, 0.4076), (-0.5272, 0.02957, 0.4068), (-0.5567, 0.04182, 0.4048), (-0.5862, 0.02957, 0.4028), (-0.5984, 6.526e-10, 0.402), (0.02843, 0.02957, 0.6471), (-0.001138, 0.04182, 0.647), (-0.03071, 0.02957, 0.647), (-0.04296, -1.829e-08, 0.647), (-0.03071, -0.02957, 0.647), (-0.001138, -0.04182, 0.647), (0.04068, 3.184e-10, 0.6471), (0.02843, -0.02957, 0.6471), (0.04418, -0.04401, 0.322), (0.06214, 1.174e-08, 0.32), (0.0004196, -0.06264, 0.3268), (-0.04392, -0.04457, 0.3316), (-0.06243, -2.091e-08, 0.3335), (-0.04392, 0.04457, 0.3316), (0.0004196, 0.06264, 0.3268), (0.04418, 0.04401, 0.322), (0.01925, -0.04382, 0.2126), (0.03552, 1.298e-08, 0.2051), (-0.02051, -0.06262, 0.2307), (-0.06123, -0.04488, 0.2493), (-0.07849, -1.686e-08, 0.2571), (-0.06123, 0.04488, 0.2493), (-0.02051, 0.06263, 0.2307), (0.01925, 0.04382, 0.2126), (-0.04927, -0.04384, 0.1196), (-0.03709, 1.644e-08, 0.1065), (-0.07906, -0.06263, 0.1517), (-0.1095, -0.04479, 0.1845), (-0.1223, -1.291e-08, 0.1984), (-0.1095, 0.04479, 0.1845), (-0.07906, 0.06263, 0.1517), (-0.04927, 0.04384, 0.1196), (-0.1455, -0.04389, 0.05894), (-0.1386, 1.965e-08, 0.04237), (-0.1624, -0.06263, 0.09944), (-0.1795, -0.04473, 0.1407), (-0.1867, -1.078e-08, 0.1581), (-0.1795, 0.04473, 0.1407), (-0.1624, 0.06263, 0.09944), (-0.1455, 0.04389, 0.05894), (-0.2552, -0.04391, 0.03359), (-0.254, 1.683e-08, 0.01567), (-0.2581, -0.06264, 0.07737), (-0.2611, -0.04471, 0.122), (-0.2624, -8.873e-09, 0.1407), (-0.2611, 0.04471, 0.122), (-0.2581, 0.06264, 0.07737), (-0.2552, 0.04391, 0.03359), (-0.367, -0.0439, 0.04396), (-0.3714, 1.472e-08, 0.02658), (-0.356, -0.06264, 0.08645), (-0.3448, -0.04471, 0.1297), (-0.3401, -1.007e-08, 0.1479), (-0.3448, 0.04471, 0.1297), (-0.356, 0.06264, 0.08645), (-0.367, 0.0439, 0.04396), (-0.4709, -0.04384, 0.08971), (-0.4811, 1.661e-08, 0.07496), (-0.4461, -0.06263, 0.1258), (-0.4208, -0.0448, 0.1626), (-0.4101, -1.011e-08, 0.1782), (-0.4208, 0.0448, 0.1626), (-0.4461, 0.06263, 0.1258), (-0.4709, 0.04384, 0.08971), (-0.5519, -0.04382, 0.1719), (-0.5669, 1.502e-08, 0.1622), (-0.5152, -0.06263, 0.1958), (-0.4777, -0.04485, 0.2201), (-0.4618, -1.551e-08, 0.2304), (-0.4777, 0.04485, 0.2201), (-0.5152, 0.06263, 0.1958), (-0.5519, 0.04382, 0.1719), (-0.5937, -0.04393, 0.2778), (-0.6112, 1.139e-08, 0.2738), (-0.5509, -0.06264, 0.2874), (-0.5073, -0.0447, 0.2972), (-0.489, -1.95e-08, 0.3012), (-0.5073, 0.0447, 0.2972), (-0.5509, 0.06264, 0.2874), (-0.5937, 0.04393, 0.2778), (-0.601, -0.04426, 0.3823), (-0.6192, 4.998e-09, 0.381), (-0.5567, -0.06265, 0.3853), (-0.5125, -0.04426, 0.3883), (-0.4942, -2.43e-08, 0.3895), (-0.5125, 0.04426, 0.3883), (-0.5567, 0.06265, 0.3853), (-0.601, 0.04426, 0.3823), (0.03755, -0.03867, 0.6439), (0.04319, -0.04428, 0.6352), (0.04222, -0.04332, 0.6427), (0.06152, 1.102e-08, 0.6353), (0.05356, 7.626e-09, 0.6439), (0.06015, 1.029e-08, 0.6427), (-0.001144, -0.0547, 0.6438), (-0.001125, -0.06265, 0.6352), (-0.001139, -0.06129, 0.6426), (-0.03983, -0.03866, 0.6437), (-0.04544, -0.04428, 0.6351), (-0.04449, -0.04332, 0.6425), (-0.05583, -2.213e-08, 0.6437), (-0.06377, -2.423e-08, 0.635), (-0.06242, -2.386e-08, 0.6424), (-0.03983, 0.03866, 0.6437), (-0.04544, 0.04428, 0.6351), (-0.04449, 0.04332, 0.6425), (-0.001144, 0.0547, 0.6438), (-0.001125, 0.06265, 0.6352), (-0.001139, 0.06129, 0.6426), (0.03755, 0.03867, 0.6439), (0.04319, 0.04428, 0.6352), (0.04222, 0.04332, 0.6427), (0.0307, -0.03184, 0.6439), (-0.001139, -0.04502, 0.6438), (0.04389, 1.964e-09, 0.6439), (0.0307, 0.03184, 0.6439), (-0.03298, -0.03183, 0.6438), (-0.04616, -1.921e-08, 0.6438), (-0.03298, 0.03183, 0.6438), (-0.001139, 0.04502, 0.6438), (0.01319, -0.01433, 3.062), (0.02843, -0.02957, 3.033), (0.02397, -0.02511, 3.048), (-0.001138, -0.02026, 3.062), (-0.001138, -0.04182, 3.033), (-0.001138, -0.0355, 3.048), (-0.01547, -0.01433, 3.062), (-0.03071, -0.02957, 3.033), (-0.02624, -0.02511, 3.048), (-0.0214, 8.765e-10, 3.062), (-0.04296, -1.828e-08, 3.033), (-0.03664, -1.269e-08, 3.048), (-0.01547, 0.01433, 3.062), (-0.03071, 0.02957, 3.033), (-0.02624, 0.02511, 3.048), (-0.001138, 0.02026, 3.062), (-0.001138, 0.04182, 3.033), (-0.001138, 0.0355, 3.048), (0.01319, 0.01433, 3.062), (0.02843, 0.02957, 3.033), (0.02397, 0.02511, 3.048), (0.04068, 3.17e-10, 3.033), (0.01913, 1.396e-09, 3.062), (0.03437, 6.121e-10, 3.048)], [], [(33, 1, 8, 32), (31, 2, 1, 33), (30, 3, 2, 31), (29, 4, 3, 30), (28, 5, 4, 29), (27, 6, 5, 28), (26, 7, 6, 27), (32, 8, 7, 26), (10, 17, 16, 9), (11, 10, 9, 12), (12, 9, 14, 13), (9, 16, 15, 14), (18, 19, 16, 17), (24, 25, 10, 11), (19, 20, 15, 16), (20, 21, 14, 15), (21, 22, 13, 14), (25, 18, 17, 10), (22, 23, 12, 13), (23, 24, 11, 12), (127, 38, 37, 124), (24, 23, 112, 113), (20, 19, 108, 109), (133, 40, 39, 130), (23, 22, 111, 112), (121, 36, 34, 115), (19, 18, 106, 108), (124, 37, 36, 121), (117, 35, 41, 136), (22, 21, 110, 111), (130, 39, 38, 127), (18, 25, 107, 106), (136, 41, 40, 133), (140, 138, 114, 118), (21, 20, 109, 110), (25, 24, 113, 107), (141, 140, 118, 135), (115, 34, 35, 117), (142, 143, 126, 123), (143, 144, 129, 126), (144, 145, 132, 129), (145, 141, 135, 132), (149, 0, 155, 152), (139, 142, 123, 120), (34, 42, 43, 35), (36, 44, 42, 34), (37, 45, 44, 36), (38, 46, 45, 37), (39, 47, 46, 38), (40, 48, 47, 39), (41, 49, 48, 40), (35, 43, 49, 41), (42, 50, 51, 43), (44, 52, 50, 42), (45, 53, 52, 44), (46, 54, 53, 45), (47, 55, 54, 46), (48, 56, 55, 47), (49, 57, 56, 48), (43, 51, 57, 49), (50, 58, 59, 51), (52, 60, 58, 50), (53, 61, 60, 52), (54, 62, 61, 53), (55, 63, 62, 54), (56, 64, 63, 55), (57, 65, 64, 56), (51, 59, 65, 57), (58, 66, 67, 59), (60, 68, 66, 58), (61, 69, 68, 60), (62, 70, 69, 61), (63, 71, 70, 62), (64, 72, 71, 63), (65, 73, 72, 64), (59, 67, 73, 65), (66, 74, 75, 67), (68, 76, 74, 66), (69, 77, 76, 68), (70, 78, 77, 69), (71, 79, 78, 70), (72, 80, 79, 71), (73, 81, 80, 72), (67, 75, 81, 73), (74, 82, 83, 75), (76, 84, 82, 74), (77, 85, 84, 76), (78, 86, 85, 77), (79, 87, 86, 78), (80, 88, 87, 79), (81, 89, 88, 80), (75, 83, 89, 81), (82, 90, 91, 83), (84, 92, 90, 82), (85, 93, 92, 84), (86, 94, 93, 85), (87, 95, 94, 86), (88, 96, 95, 87), (89, 97, 96, 88), (83, 91, 97, 89), (90, 98, 99, 91), (92, 100, 98, 90), (93, 101, 100, 92), (94, 102, 101, 93), (95, 103, 102, 94), (96, 104, 103, 95), (97, 105, 104, 96), (91, 99, 105, 97), (98, 106, 107, 99), (100, 108, 106, 98), (101, 109, 108, 100), (102, 110, 109, 101), (103, 111, 110, 102), (104, 112, 111, 103), (105, 113, 112, 104), (99, 107, 113, 105), (115, 117, 119, 116), (116, 119, 118, 114), (114, 120, 122, 116), (116, 122, 121, 115), (120, 123, 125, 122), (122, 125, 124, 121), (123, 126, 128, 125), (125, 128, 127, 124), (126, 129, 131, 128), (128, 131, 130, 127), (129, 132, 134, 131), (131, 134, 133, 130), (132, 135, 137, 134), (134, 137, 136, 133), (135, 118, 119, 137), (137, 119, 117, 136), (138, 139, 120, 114), (167, 32, 26, 165), (165, 26, 27, 162), (162, 27, 28, 159), (159, 28, 29, 156), (156, 29, 30, 153), (147, 33, 32, 167), (153, 30, 31, 150), (1, 2, 139, 138), (2, 3, 142, 139), (6, 7, 141, 145), (5, 6, 145, 144), (4, 5, 144, 143), (3, 4, 143, 142), (7, 8, 140, 141), (8, 1, 138, 140), (150, 31, 33, 147), (147, 167, 169, 148), (148, 169, 168, 146), (146, 149, 151, 148), (148, 151, 150, 147), (149, 152, 154, 151), (151, 154, 153, 150), (152, 155, 157, 154), (154, 157, 156, 153), (155, 158, 160, 157), (157, 160, 159, 156), (158, 161, 163, 160), (160, 163, 162, 159), (161, 164, 166, 163), (163, 166, 165, 162), (164, 168, 169, 166), (166, 169, 167, 165), (0, 161, 158, 155), (146, 168, 0, 149), (168, 164, 161, 0)])
me_circle_003.polygons.foreach_set('use_smooth', [1, 1, 1, 1, 1, 1, 1, 1, 0, 0, 0, 0, 0, 0, 0, 0, 0, 0, 0, 0, 1, 0, 0, 1, 0, 1, 0, 1, 1, 0, 1, 0, 1, 1, 0, 0, 1, 1, 1, 1, 1, 1, 1, 1, 1, 1, 1, 1, 1, 1, 1, 1, 1, 1, 1, 1, 1, 1, 1, 1, 1, 1, 1, 1, 1, 1, 1, 1, 1, 1, 1, 1, 1, 1, 1, 1, 1, 1, 1, 1, 1, 1, 1, 1, 1, 1, 1, 1, 1, 1, 1, 1, 1, 1, 1, 1, 1, 1, 1, 1, 1, 1, 1, 1, 1, 1, 1, 1, 1, 1, 1, 1, 1, 1, 1, 1, 1, 1, 1, 1, 1, 1, 1, 1, 1, 1, 1, 1, 1, 1, 1, 1, 1, 1, 1, 1, 1, 1, 1, 1, 1, 1, 1, 1, 1, 1, 1, 1, 1, 1, 1, 1, 1, 1, 1, 1, 1, 1, 1, 1, 1, 1, 1, 1, 1, 1, 1, 1])
me_circle_003.polygons.foreach_set('material_index', [0, 0, 0, 0, 0, 0, 0, 0, 1, 1, 1, 1, 1, 1, 1, 1, 1, 1, 1, 1, 1, 1, 1, 1, 1, 1, 1, 1, 1, 1, 1, 1, 1, 1, 1, 1, 1, 1, 1, 1, 1, 1, 0, 1, 1, 1, 1, 1, 1, 1, 1, 1, 1, 1, 1, 1, 1, 1, 1, 1, 1, 1, 1, 1, 1, 1, 1, 1, 1, 1, 1, 1, 1, 1, 1, 1, 1, 1, 1, 1, 1, 1, 1, 1, 1, 1, 1, 1, 1, 1, 1, 1, 1, 1, 1, 1, 1, 1, 1, 1, 1, 1, 1, 1, 1, 1, 1, 1, 1, 1, 1, 1, 1, 1, 1, 1, 1, 1, 1, 1, 1, 1, 1, 1, 1, 1, 1, 1, 1, 1, 1, 1, 1, 0, 0, 0, 0, 0, 0, 0, 1, 1, 1, 1, 1, 1, 1, 1, 0, 0, 0, 0, 0, 0, 0, 0, 0, 0, 0, 0, 0, 0, 0, 0, 0, 0, 0, 0])
_uv = me_circle_003.uv_layers.new(name='UVMap')
_uv.uv.foreach_set('vector', [0.04955, 1.0, 0.09091, 1.0, 0.09091, 0.875, 0.04955, 0.875, 0.04955, 0.125, 0.09091, 0.125, 0.09091, 0.0, 0.04955, 0.0, 0.04955, 0.25, 0.09091, 0.25, 0.09091, 0.125, 0.04955, 0.125, 0.04955, 0.375, 0.09091, 0.375, 0.09091, 0.25, 0.04955, 0.25, 0.04955, 0.5, 0.09091, 0.5, 0.09091, 0.375, 0.04955, 0.375, 0.04955, 0.625, 0.09091, 0.625, 0.09091, 0.5, 0.04955, 0.5, 0.04955, 0.75, 0.09091, 0.75, 0.09091, 0.625, 0.04955, 0.625, 0.04955, 0.875, 0.09091, 0.875, 0.09091, 0.75, 0.04955, 0.75, 0.0, 0.0, 0.0, 0.0, 0.0, 0.0, 0.0, 0.0, 0.0, 0.0, 0.0, 0.0, 0.0, 0.0, 0.0, 0.0, 0.0, 0.0, 0.0, 0.0, 0.0, 0.0, 0.0, 0.0, 0.0, 0.0, 0.0, 0.0, 0.0, 0.0, 0.0, 0.0, 0.0, 0.0, 0.0, 0.0, 0.0, 0.0, 0.0, 0.0, 0.0, 0.0, 0.0, 0.0, 0.0, 0.0, 0.0, 0.0, 0.0, 0.0, 0.0, 0.0, 0.0, 0.0, 0.0, 0.0, 0.0, 0.0, 0.0, 0.0, 0.0, 0.0, 0.0, 0.0, 0.0, 0.0, 0.0, 0.0, 0.0, 0.0, 0.0, 0.0, 0.0, 0.0, 0.0, 0.0, 0.0, 0.0, 0.0, 0.0, 0.0, 0.0, 0.0, 0.0, 0.0, 0.0, 0.0, 0.0, 0.0, 0.0, 0.0, 0.0, 0.0, 0.0, 0.0, 0.0, 0.09217, 0.375, 0.1818, 0.375, 0.1818, 0.25, 0.09216, 0.25, 0.0, 0.0, 0.0, 0.0, 0.0, 0.0, 0.0, 0.0, 0.0, 0.0, 0.0, 0.0, 0.0, 0.0, 0.0, 0.0, 0.09214, 0.625, 0.1818, 0.625, 0.1818, 0.5, 0.09216, 0.5, 0.0, 0.0, 0.0, 0.0, 0.0, 0.0, 0.0, 0.0, 0.09214, 0.125, 0.1818, 0.125, 0.1818, 0.0, 0.09212, 0.0, 0.0, 0.0, 0.0, 0.0, 0.0, 0.0, 0.0, 0.0, 0.09216, 0.25, 0.1818, 0.25, 0.1818, 0.125, 0.09214, 0.125, 0.09212, 0.875, 0.1818, 0.875, 0.1818, 0.75, 0.09212, 0.75, 0.0, 0.0, 0.0, 0.0, 0.0, 0.0, 0.0, 0.0, 0.09216, 0.5, 0.1818, 0.5, 0.1818, 0.375, 0.09217, 0.375, 0.0, 0.0, 0.0, 0.0, 0.0, 0.0, 0.0, 0.0, 0.09212, 0.75, 0.1818, 0.75, 0.1818, 0.625, 0.09214, 0.625, 0.09091, 0.875, 0.09091, 1.0, 0.09091, 1.0, 0.09091, 0.875, 0.0, 0.0, 0.0, 0.0, 0.0, 0.0, 0.0, 0.0, 0.0, 0.0, 0.0, 0.0, 0.0, 0.0, 0.0, 0.0, 0.09091, 0.75, 0.09091, 0.875, 0.09091, 0.875, 0.09091, 0.75, 0.09212, 1.0, 0.1818, 1.0, 0.1818, 0.875, 0.09212, 0.875, 0.09091, 0.25, 0.09091, 0.375, 0.09091, 0.375, 0.09091, 0.25, 0.09091, 0.375, 0.09091, 0.5, 0.09091, 0.5, 0.09091, 0.375, 0.09091, 0.5, 0.09091, 0.625, 0.09091, 0.625, 0.09091, 0.5, 0.09091, 0.625, 0.09091, 0.75, 0.09091, 0.75, 0.09091, 0.625, 0.0, 0.272, 0.0, 0.4713, 0.0, 0.3971, 0.0, 0.3218, 0.09091, 0.125, 0.09091, 0.25, 0.09091, 0.25, 0.09091, 0.125, 0.1818, 1.0, 0.2727, 1.0, 0.2727, 0.875, 0.1818, 0.875, 0.1818, 0.125, 0.2727, 0.125, 0.2727, 0.0, 0.1818, 0.0, 0.1818, 0.25, 0.2727, 0.25, 0.2727, 0.125, 0.1818, 0.125, 0.1818, 0.375, 0.2727, 0.375, 0.2727, 0.25, 0.1818, 0.25, 0.1818, 0.5, 0.2727, 0.5, 0.2727, 0.375, 0.1818, 0.375, 0.1818, 0.625, 0.2727, 0.625, 0.2727, 0.5, 0.1818, 0.5, 0.1818, 0.75, 0.2727, 0.75, 0.2727, 0.625, 0.1818, 0.625, 0.1818, 0.875, 0.2727, 0.875, 0.2727, 0.75, 0.1818, 0.75, 0.2727, 1.0, 0.3636, 1.0, 0.3636, 0.875, 0.2727, 0.875, 0.2727, 0.125, 0.3636, 0.125, 0.3636, 0.0, 0.2727, 0.0, 0.2727, 0.25, 0.3636, 0.25, 0.3636, 0.125, 0.2727, 0.125, 0.2727, 0.375, 0.3636, 0.375, 0.3636, 0.25, 0.2727, 0.25, 0.2727, 0.5, 0.3636, 0.5, 0.3636, 0.375, 0.2727, 0.375, 0.2727, 0.625, 0.3636, 0.625, 0.3636, 0.5, 0.2727, 0.5, 0.2727, 0.75, 0.3636, 0.75, 0.3636, 0.625, 0.2727, 0.625, 0.2727, 0.875, 0.3636, 0.875, 0.3636, 0.75, 0.2727, 0.75, 0.3636, 1.0, 0.4545, 1.0, 0.4545, 0.875, 0.3636, 0.875, 0.3636, 0.125, 0.4545, 0.125, 0.4545, 0.0, 0.3636, 0.0, 0.3636, 0.25, 0.4545, 0.25, 0.4545, 0.125, 0.3636, 0.125, 0.3636, 0.375, 0.4545, 0.375, 0.4545, 0.25, 0.3636, 0.25, 0.3636, 0.5, 0.4545, 0.5, 0.4545, 0.375, 0.3636, 0.375, 0.3636, 0.625, 0.4545, 0.625, 0.4545, 0.5, 0.3636, 0.5, 0.3636, 0.75, 0.4545, 0.75, 0.4545, 0.625, 0.3636, 0.625, 0.3636, 0.875, 0.4545, 0.875, 0.4545, 0.75, 0.3636, 0.75, 0.4545, 1.0, 0.5455, 1.0, 0.5455, 0.875, 0.4545, 0.875, 0.4545, 0.125, 0.5455, 0.125, 0.5455, 0.0, 0.4545, 0.0, 0.4545, 0.25, 0.5455, 0.25, 0.5455, 0.125, 0.4545, 0.125, 0.4545, 0.375, 0.5455, 0.375, 0.5455, 0.25, 0.4545, 0.25, 0.4545, 0.5, 0.5455, 0.5, 0.5455, 0.375, 0.4545, 0.375, 0.4545, 0.625, 0.5455, 0.625, 0.5455, 0.5, 0.4545, 0.5, 0.4545, 0.75, 0.5455, 0.75, 0.5455, 0.625, 0.4545, 0.625, 0.4545, 0.875, 0.5455, 0.875, 0.5455, 0.75, 0.4545, 0.75, 0.5455, 1.0, 0.6364, 1.0, 0.6364, 0.875, 0.5455, 0.875, 0.5455, 0.125, 0.6364, 0.125, 0.6364, 0.0, 0.5455, 0.0, 0.5455, 0.25, 0.6364, 0.25, 0.6364, 0.125, 0.5455, 0.125, 0.5455, 0.375, 0.6364, 0.375, 0.6364, 0.25, 0.5455, 0.25, 0.5455, 0.5, 0.6364, 0.5, 0.6364, 0.375, 0.5455, 0.375, 0.5455, 0.625, 0.6364, 0.625, 0.6364, 0.5, 0.5455, 0.5, 0.5455, 0.75, 0.6364, 0.75, 0.6364, 0.625, 0.5455, 0.625, 0.5455, 0.875, 0.6364, 0.875, 0.6364, 0.75, 0.5455, 0.75, 0.6364, 1.0, 0.7273, 1.0, 0.7273, 0.875, 0.6364, 0.875, 0.6364, 0.125, 0.7273, 0.125, 0.7273, 0.0, 0.6364, 0.0, 0.6364, 0.25, 0.7273, 0.25, 0.7273, 0.125, 0.6364, 0.125, 0.6364, 0.375, 0.7273, 0.375, 0.7273, 0.25, 0.6364, 0.25, 0.6364, 0.5, 0.7273, 0.5, 0.7273, 0.375, 0.6364, 0.375, 0.6364, 0.625, 0.7273, 0.625, 0.7273, 0.5, 0.6364, 0.5, 0.6364, 0.75, 0.7273, 0.75, 0.7273, 0.625, 0.6364, 0.625, 0.6364, 0.875, 0.7273, 0.875, 0.7273, 0.75, 0.6364, 0.75, 0.7273, 1.0, 0.8182, 1.0, 0.8182, 0.875, 0.7273, 0.875, 0.7273, 0.125, 0.8182, 0.125, 0.8182, 0.0, 0.7273, 0.0, 0.7273, 0.25, 0.8182, 0.25, 0.8182, 0.125, 0.7273, 0.125, 0.7273, 0.375, 0.8182, 0.375, 0.8182, 0.25, 0.7273, 0.25, 0.7273, 0.5, 0.8182, 0.5, 0.8182, 0.375, 0.7273, 0.375, 0.7273, 0.625, 0.8182, 0.625, 0.8182, 0.5, 0.7273, 0.5, 0.7273, 0.75, 0.8182, 0.75, 0.8182, 0.625, 0.7273, 0.625, 0.7273, 0.875, 0.8182, 0.875, 0.8182, 0.75, 0.7273, 0.75, 0.8182, 1.0, 0.9091, 1.0, 0.9091, 0.875, 0.8182, 0.875, 0.8182, 0.125, 0.9091, 0.125, 0.9091, 0.0, 0.8182, 0.0, 0.8182, 0.25, 0.9091, 0.25, 0.9091, 0.125, 0.8182, 0.125, 0.8182, 0.375, 0.9091, 0.375, 0.9091, 0.25, 0.8182, 0.25, 0.8182, 0.5, 0.9091, 0.5, 0.9091, 0.375, 0.8182, 0.375, 0.8182, 0.625, 0.9091, 0.625, 0.9091, 0.5, 0.8182, 0.5, 0.8182, 0.75, 0.9091, 0.75, 0.9091, 0.625, 0.8182, 0.625, 0.8182, 0.875, 0.9091, 0.875, 0.9091, 0.75, 0.8182, 0.75, 0.9091, 1.0, 1.0, 1.0, 1.0, 0.875, 0.9091, 0.875, 0.9091, 0.125, 1.0, 0.125, 1.0, 0.0, 0.9091, 0.0, 0.9091, 0.25, 1.0, 0.25, 1.0, 0.125, 0.9091, 0.125, 0.9091, 0.375, 1.0, 0.375, 1.0, 0.25, 0.9091, 0.25, 0.9091, 0.5, 1.0, 0.5, 1.0, 0.375, 0.9091, 0.375, 0.9091, 0.625, 1.0, 0.625, 1.0, 0.5, 0.9091, 0.5, 0.9091, 0.75, 1.0, 0.75, 1.0, 0.625, 0.9091, 0.625, 0.9091, 0.875, 1.0, 0.875, 1.0, 0.75, 0.9091, 0.75, 0.09212, 1.0, 0.09212, 0.875, 0.09091, 0.875, 0.09091, 0.9986, 0.09091, 0.9986, 0.09091, 0.875, 0.09091, 0.875, 0.09091, 1.0, 0.09091, 0.0, 0.09091, 0.125, 0.09091, 0.125, 0.09091, 0.001357, 0.09091, 0.001357, 0.09091, 0.125, 0.09214, 0.125, 0.09212, 0.0, 0.09091, 0.125, 0.09091, 0.25, 0.09091, 0.25, 0.09091, 0.125, 0.09091, 0.125, 0.09091, 0.25, 0.09216, 0.25, 0.09214, 0.125, 0.09091, 0.25, 0.09091, 0.375, 0.09091, 0.375, 0.09091, 0.25, 0.09091, 0.25, 0.09091, 0.375, 0.09217, 0.375, 0.09216, 0.25, 0.09091, 0.375, 0.09091, 0.5, 0.09091, 0.5, 0.09091, 0.375, 0.09091, 0.375, 0.09091, 0.5, 0.09216, 0.5, 0.09217, 0.375, 0.09091, 0.5, 0.09091, 0.625, 0.09091, 0.625, 0.09091, 0.5, 0.09091, 0.5, 0.09091, 0.625, 0.09214, 0.625, 0.09216, 0.5, 0.09091, 0.625, 0.09091, 0.75, 0.09091, 0.75, 0.09091, 0.625, 0.09091, 0.625, 0.09091, 0.75, 0.09212, 0.75, 0.09214, 0.625, 0.09091, 0.75, 0.09091, 0.875, 0.09091, 0.875, 0.09091, 0.75, 0.09091, 0.75, 0.09091, 0.875, 0.09212, 0.875, 0.09212, 0.75, 0.09091, 0.0, 0.09091, 0.125, 0.09091, 0.125, 0.09091, 0.0, 0.0004086, 0.875, 0.04955, 0.875, 0.04955, 0.75, 0.0004086, 0.75, 0.0004086, 0.75, 0.04955, 0.75, 0.04955, 0.625, 0.0004086, 0.625, 0.0004086, 0.625, 0.04955, 0.625, 0.04955, 0.5, 0.0004085, 0.5, 0.0004085, 0.5, 0.04955, 0.5, 0.04955, 0.375, 0.0004085, 0.375, 0.0004085, 0.375, 0.04955, 0.375, 0.04955, 0.25, 0.0004085, 0.25, 0.0004086, 1.0, 0.04955, 1.0, 0.04955, 0.875, 0.0004086, 0.875, 0.0004085, 0.25, 0.04955, 0.25, 0.04955, 0.125, 0.0004086, 0.125, 0.09091, 0.0, 0.09091, 0.125, 0.09091, 0.125, 0.09091, 0.0, 0.09091, 0.125, 0.09091, 0.25, 0.09091, 0.25, 0.09091, 0.125, 0.09091, 0.625, 0.09091, 0.75, 0.09091, 0.75, 0.09091, 0.625, 0.09091, 0.5, 0.09091, 0.625, 0.09091, 0.625, 0.09091, 0.5, 0.09091, 0.375, 0.09091, 0.5, 0.09091, 0.5, 0.09091, 0.375, 0.09091, 0.25, 0.09091, 0.375, 0.09091, 0.375, 0.09091, 0.25, 0.09091, 0.75, 0.09091, 0.875, 0.09091, 0.875, 0.09091, 0.75, 0.09091, 0.875, 0.09091, 1.0, 0.09091, 1.0, 0.09091, 0.875, 0.0004086, 0.125, 0.04955, 0.125, 0.04955, 0.0, 0.0004086, 0.0, 0.0004086, 1.0, 0.0004086, 0.875, 0.0, 0.8844, 0.0, 0.9906, 0.0, 0.06605, 0.0, 0.809, 0.0, 0.5454, 0.0, 0.3296, 0.0, 0.3296, 0.0, 0.272, 0.0, 0.125, 0.0, 0.009436, 0.0, 0.009436, 0.0, 0.125, 0.0004086, 0.125, 0.0004086, 0.0, 0.0, 0.272, 0.0, 0.3218, 0.0, 0.25, 0.0, 0.125, 0.0, 0.125, 0.0, 0.25, 0.0004085, 0.25, 0.0004086, 0.125, 0.0, 0.3218, 0.0, 0.3971, 0.0, 0.375, 0.0, 0.25, 0.0, 0.25, 0.0, 0.375, 0.0004085, 0.375, 0.0004085, 0.25, 0.0, 0.3971, 0.0, 0.4779, 0.0, 0.5, 0.0, 0.375, 0.0, 0.375, 0.0, 0.5, 0.0004085, 0.5, 0.0004085, 0.375, 0.0, 0.4779, 0.0, 0.5532, 0.0, 0.625, 0.0, 0.5, 0.0, 0.5, 0.0, 0.625, 0.0004086, 0.625, 0.0004085, 0.5, 0.0, 0.5532, 0.0, 0.603, 0.0, 0.75, 0.0, 0.625, 0.0, 0.625, 0.0, 0.75, 0.0004086, 0.75, 0.0004086, 0.625, 0.0, 0.603, 0.0, 0.5454, 0.0, 0.8656, 0.0, 0.75, 0.0, 0.75, 0.0, 0.8656, 0.0004086, 0.875, 0.0004086, 0.75, 0.0, 0.4713, 0.0, 0.5532, 0.0, 0.4779, 0.0, 0.3971, 0.0, 0.3296, 0.0, 0.5454, 0.0, 0.4713, 0.0, 0.272, 0.0, 0.5454, 0.0, 0.603, 0.0, 0.5532, 0.0, 0.4713])
me_circle_003.materials.append(mat_material_003)
me_circle_003.materials.append(mat_material_004)
me_circle_003.use_remesh_fix_poles = True
me_circle_003.use_remesh_preserve_attributes = False
me_circle_003.use_mirror_vertex_groups = False
me_circle_003.update()

# ---- objects
ob_light = bpy.data.objects.new('Light', light_light)
ob_camera = bpy.data.objects.new('Camera', cam_camera)
ob_umbrella_001 = bpy.data.objects.new('Umbrella.001', me_circle)
ob_umbrella_002 = bpy.data.objects.new('Umbrella.002', me_circle_003)

# ---- transforms, parenting, visibility, modifiers, constraints
ob_light.location = (4.076, -5.31, 5.904)
ob_light.rotation_euler = (0.6503, 0.05522, 1.866)
ob_light.lock_rotations_4d = False
ob_light.empty_display_type = 'ARROWS'
ob_light.color = (0.0, 0.0, 0.0, 0.0)
ob_light.lineart.crease_threshold = 0.0
ob_camera.location = (2.755, -11.15, 4.361)
ob_camera.rotation_euler = (1.351, -0.0, 0.2416)
ob_camera.lock_rotations_4d = False
ob_camera.empty_display_type = 'ARROWS'
ob_camera.color = (0.0, 0.0, 0.0, 0.0)
ob_camera.display_type = 'WIRE'
ob_camera.lineart.crease_threshold = 0.0
ob_umbrella_001.location = (0.0, 0.0, 0.0)
ob_umbrella_001.lineart.crease_threshold = 0.0
_m = ob_umbrella_001.modifiers.new('Subdivision', 'SUBSURF')
_m.uv_smooth = 'PRESERVE_CORNERS'
_m.levels = 2
_m = ob_umbrella_001.modifiers.new('Auto Smooth', 'NODES')
_m.node_group = ng_auto_smooth
_gi = [s.identifier for s in ng_auto_smooth.interface.items_tree if s.item_type == 'SOCKET' and s.in_out == 'INPUT']
_m[_gi[1]] = 0.5236  # Angle
ob_umbrella_002.location = (0.0, 0.0, 0.0)
ob_umbrella_002.lineart.crease_threshold = 0.0
_m = ob_umbrella_002.modifiers.new('Subdivision', 'SUBSURF')
_m.uv_smooth = 'PRESERVE_CORNERS'
_m.levels = 2

# ---- collection membership
col_collection.objects.link(ob_light)
col_collection.objects.link(ob_camera)
col_umbrella.objects.link(ob_umbrella_001)
col_umbrella.objects.link(ob_umbrella_002)

# ---- scene / render settings (as saved in the file)
scene.camera = ob_camera
scene.frame_start = 1; scene.frame_end = 250; scene.frame_set(1)
scene.render.engine = 'BLENDER_EEVEE_NEXT'
scene.cycles.use_denoising = False
scene.cycles.samples = 128
scene.cycles.sampling_pattern = 'TABULATED_SOBOL'
scene.cycles.use_adaptive_sampling = False
scene.cycles.use_light_tree = False
scene.eevee.use_gtao = True
scene.view_settings.view_transform = 'Filmic'
bpy.context.view_layer.update()
